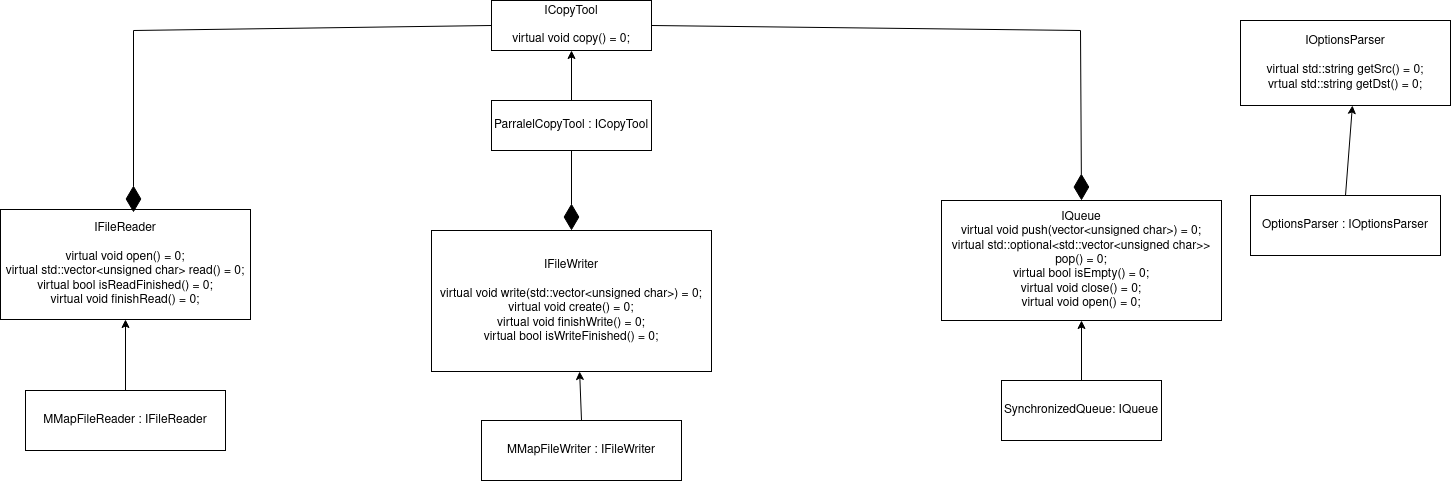

The diagram above was exported from draw.io. Its source (the exported page's mxGraphModel, read from the mxfile embedded in the PNG):
<mxGraphModel dx="1356" dy="795" grid="1" gridSize="10" guides="1" tooltips="1" connect="1" arrows="1" fold="1" page="1" pageScale="1" pageWidth="850" pageHeight="1100" math="0" shadow="0">
  <root>
    <mxCell id="0" />
    <mxCell id="1" parent="0" />
    <mxCell id="OtvjnjcgLY4lBICcVGpG-3" value="&lt;div&gt;&lt;br&gt;&lt;/div&gt;&lt;div&gt;&lt;br&gt;&lt;/div&gt;&lt;div&gt;IFileReader&lt;/div&gt;&lt;div&gt;&lt;br&gt;&lt;/div&gt;&lt;div&gt;virtual void open() = 0;&lt;br&gt;&lt;/div&gt;&lt;div&gt;virtual std::vector&amp;lt;unsigned char&amp;gt; read() = 0;&lt;/div&gt;&lt;div&gt;virtual bool isReadFinished() = 0;&lt;/div&gt;&lt;div&gt;virtual void finishRead() = 0;&lt;br&gt;&lt;/div&gt;&lt;div&gt;&lt;br&gt;&lt;/div&gt;&lt;div&gt;&lt;br&gt;&lt;/div&gt;" style="rounded=0;whiteSpace=wrap;html=1;" parent="1" vertex="1">
      <mxGeometry x="20" y="279" width="250" height="110" as="geometry" />
    </mxCell>
    <mxCell id="OtvjnjcgLY4lBICcVGpG-4" value="&lt;div&gt;IFileWriter&lt;/div&gt;&lt;div&gt;&lt;br&gt;&lt;/div&gt;&lt;div&gt;virtual void write(std::vector&amp;lt;unsigned char&amp;gt;) = 0;&lt;/div&gt;&lt;div&gt;virtual void create() = 0;&lt;/div&gt;&lt;div&gt;virtual void finishWrite() = 0;&lt;/div&gt;&lt;div&gt;virtual bool isWriteFinished() = 0;&lt;br&gt;&lt;/div&gt;" style="rounded=0;whiteSpace=wrap;html=1;" parent="1" vertex="1">
      <mxGeometry x="451" y="300" width="280" height="141" as="geometry" />
    </mxCell>
    <mxCell id="OtvjnjcgLY4lBICcVGpG-5" value="SynchronizedQueue: IQueue" style="rounded=0;whiteSpace=wrap;html=1;" parent="1" vertex="1">
      <mxGeometry x="1021" y="450" width="160" height="60" as="geometry" />
    </mxCell>
    <mxCell id="OtvjnjcgLY4lBICcVGpG-7" value="&lt;div&gt;MMapFileReader : IFileReader&lt;/div&gt;" style="rounded=0;whiteSpace=wrap;html=1;" parent="1" vertex="1">
      <mxGeometry x="45" y="460" width="200" height="60" as="geometry" />
    </mxCell>
    <mxCell id="OtvjnjcgLY4lBICcVGpG-12" value="&lt;div&gt;ICopyTool&lt;/div&gt;&lt;div&gt;&lt;br&gt;&lt;/div&gt;&lt;div&gt;virtual void copy() = 0;&lt;br&gt;&lt;/div&gt;" style="rounded=0;whiteSpace=wrap;html=1;" parent="1" vertex="1">
      <mxGeometry x="511" y="70" width="160" height="50" as="geometry" />
    </mxCell>
    <mxCell id="OtvjnjcgLY4lBICcVGpG-13" value="&lt;div&gt;ParralelCopyTool : ICopyTool&lt;br&gt;&lt;/div&gt;" style="rounded=0;whiteSpace=wrap;html=1;" parent="1" vertex="1">
      <mxGeometry x="511" y="170" width="160" height="50" as="geometry" />
    </mxCell>
    <mxCell id="Zz4F0DV54SQ6jzZK-VKu-1" value="&lt;div&gt;IQueue&lt;/div&gt;&lt;div&gt;virtual void push(vector&amp;lt;unsigned char&amp;gt;) = 0; &lt;br&gt;&lt;/div&gt;&lt;div&gt;virtual std::optional&amp;lt;std::vector&amp;lt;unsigned char&amp;gt;&amp;gt; pop() = 0; &lt;/div&gt;&lt;div&gt;virtual bool isEmpty() = 0;&lt;/div&gt;&lt;div&gt;virtual void close() = 0;&lt;/div&gt;&lt;div&gt;virtual void open() = 0;&lt;br&gt;&lt;/div&gt;" style="rounded=0;whiteSpace=wrap;html=1;" vertex="1" parent="1">
      <mxGeometry x="961" y="270" width="280" height="120" as="geometry" />
    </mxCell>
    <mxCell id="Zz4F0DV54SQ6jzZK-VKu-2" value="&lt;div&gt;MMapFileWriter : IFileWriter&lt;/div&gt;" style="rounded=0;whiteSpace=wrap;html=1;" vertex="1" parent="1">
      <mxGeometry x="501" y="490" width="200" height="60" as="geometry" />
    </mxCell>
    <mxCell id="Zz4F0DV54SQ6jzZK-VKu-4" value="&lt;div&gt;IOptionsParser&lt;/div&gt;&lt;div&gt;&lt;br&gt;&lt;/div&gt;&lt;div&gt;virtual std::string getSrc() = 0;&lt;/div&gt;&lt;div&gt;vrtual std::string getDst() = 0;&lt;br&gt;&lt;/div&gt;" style="rounded=0;whiteSpace=wrap;html=1;" vertex="1" parent="1">
      <mxGeometry x="1260" y="90" width="210" height="85" as="geometry" />
    </mxCell>
    <mxCell id="Zz4F0DV54SQ6jzZK-VKu-5" value="OptionsParser : IOptionsParser" style="rounded=0;whiteSpace=wrap;html=1;" vertex="1" parent="1">
      <mxGeometry x="1270" y="265" width="190" height="60" as="geometry" />
    </mxCell>
    <mxCell id="Zz4F0DV54SQ6jzZK-VKu-6" value="" style="endArrow=classic;html=1;rounded=0;exitX=0.5;exitY=0;exitDx=0;exitDy=0;entryX=0.5;entryY=1;entryDx=0;entryDy=0;" edge="1" parent="1" source="OtvjnjcgLY4lBICcVGpG-7" target="OtvjnjcgLY4lBICcVGpG-3">
      <mxGeometry width="50" height="50" relative="1" as="geometry">
        <mxPoint x="280" y="280" as="sourcePoint" />
        <mxPoint x="330" y="230" as="targetPoint" />
      </mxGeometry>
    </mxCell>
    <mxCell id="Zz4F0DV54SQ6jzZK-VKu-7" value="" style="endArrow=classic;html=1;rounded=0;exitX=0.5;exitY=0;exitDx=0;exitDy=0;entryX=0.529;entryY=1;entryDx=0;entryDy=0;entryPerimeter=0;" edge="1" parent="1" source="Zz4F0DV54SQ6jzZK-VKu-2" target="OtvjnjcgLY4lBICcVGpG-4">
      <mxGeometry width="50" height="50" relative="1" as="geometry">
        <mxPoint x="600" y="330" as="sourcePoint" />
        <mxPoint x="650" y="280" as="targetPoint" />
      </mxGeometry>
    </mxCell>
    <mxCell id="Zz4F0DV54SQ6jzZK-VKu-8" value="" style="endArrow=classic;html=1;rounded=0;entryX=0.5;entryY=1;entryDx=0;entryDy=0;" edge="1" parent="1" source="OtvjnjcgLY4lBICcVGpG-13" target="OtvjnjcgLY4lBICcVGpG-12">
      <mxGeometry width="50" height="50" relative="1" as="geometry">
        <mxPoint x="190" y="550" as="sourcePoint" />
        <mxPoint x="240" y="500" as="targetPoint" />
      </mxGeometry>
    </mxCell>
    <mxCell id="Zz4F0DV54SQ6jzZK-VKu-9" value="" style="endArrow=classic;html=1;rounded=0;exitX=0.5;exitY=0;exitDx=0;exitDy=0;entryX=0.533;entryY=1;entryDx=0;entryDy=0;entryPerimeter=0;" edge="1" parent="1" source="Zz4F0DV54SQ6jzZK-VKu-5" target="Zz4F0DV54SQ6jzZK-VKu-4">
      <mxGeometry width="50" height="50" relative="1" as="geometry">
        <mxPoint x="490" y="765" as="sourcePoint" />
        <mxPoint x="540" y="715" as="targetPoint" />
      </mxGeometry>
    </mxCell>
    <mxCell id="Zz4F0DV54SQ6jzZK-VKu-10" value="" style="endArrow=classic;html=1;rounded=0;exitX=0.5;exitY=0;exitDx=0;exitDy=0;entryX=0.5;entryY=1;entryDx=0;entryDy=0;" edge="1" parent="1" source="OtvjnjcgLY4lBICcVGpG-5" target="Zz4F0DV54SQ6jzZK-VKu-1">
      <mxGeometry width="50" height="50" relative="1" as="geometry">
        <mxPoint x="1090" y="360" as="sourcePoint" />
        <mxPoint x="1140" y="310" as="targetPoint" />
      </mxGeometry>
    </mxCell>
    <mxCell id="Zz4F0DV54SQ6jzZK-VKu-13" value="" style="endArrow=diamondThin;endFill=1;endSize=24;html=1;rounded=0;exitX=1;exitY=0.5;exitDx=0;exitDy=0;entryX=0.5;entryY=0;entryDx=0;entryDy=0;" edge="1" parent="1" source="OtvjnjcgLY4lBICcVGpG-12" target="Zz4F0DV54SQ6jzZK-VKu-1">
      <mxGeometry width="160" relative="1" as="geometry">
        <mxPoint x="760" y="210" as="sourcePoint" />
        <mxPoint x="920" y="210" as="targetPoint" />
        <Array as="points">
          <mxPoint x="1100" y="100" />
        </Array>
      </mxGeometry>
    </mxCell>
    <mxCell id="Zz4F0DV54SQ6jzZK-VKu-14" value="" style="endArrow=diamondThin;endFill=1;endSize=24;html=1;rounded=0;entryX=0.5;entryY=0;entryDx=0;entryDy=0;exitX=0.5;exitY=1;exitDx=0;exitDy=0;" edge="1" parent="1" source="OtvjnjcgLY4lBICcVGpG-13" target="OtvjnjcgLY4lBICcVGpG-4">
      <mxGeometry width="160" relative="1" as="geometry">
        <mxPoint x="290" y="200" as="sourcePoint" />
        <mxPoint x="450" y="200" as="targetPoint" />
      </mxGeometry>
    </mxCell>
    <mxCell id="Zz4F0DV54SQ6jzZK-VKu-15" value="" style="endArrow=diamondThin;endFill=1;endSize=24;html=1;rounded=0;exitX=0;exitY=0.5;exitDx=0;exitDy=0;entryX=0.532;entryY=0.027;entryDx=0;entryDy=0;entryPerimeter=0;" edge="1" parent="1" source="OtvjnjcgLY4lBICcVGpG-12" target="OtvjnjcgLY4lBICcVGpG-3">
      <mxGeometry width="160" relative="1" as="geometry">
        <mxPoint x="180" y="120" as="sourcePoint" />
        <mxPoint x="340" y="120" as="targetPoint" />
        <Array as="points">
          <mxPoint x="153" y="100" />
        </Array>
      </mxGeometry>
    </mxCell>
  </root>
</mxGraphModel>